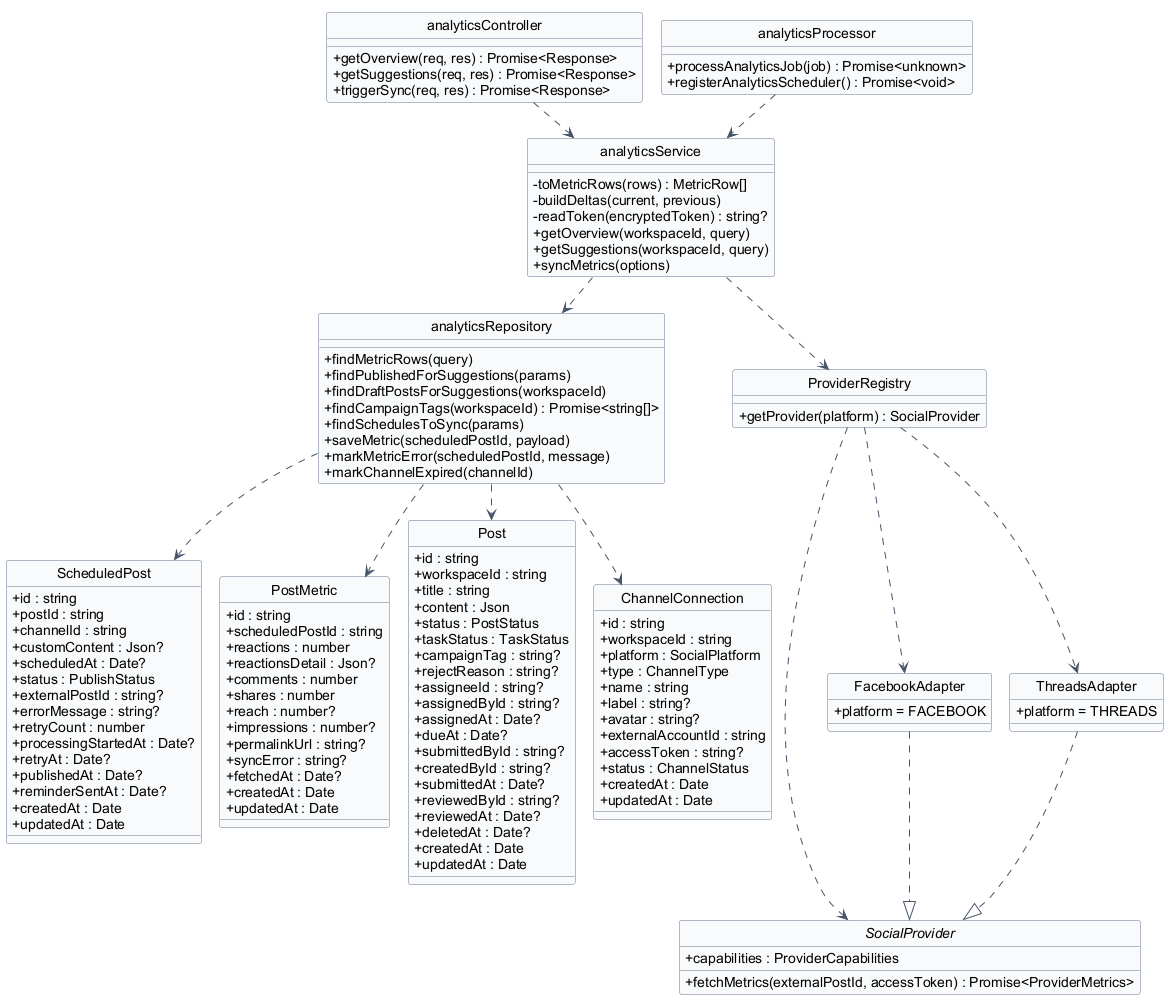

The diagram above was rendered by PlantUML. Its source (embedded in the PNG):
@startuml 10-analytics
hide circle
hide stereotype
!pragma layout smetana

skinparam classAttributeIconSize 0
skinparam linetype ortho
skinparam shadowing false
skinparam defaultFontName Arial
skinparam nodesep 40
skinparam ranksep 50
skinparam class {
  BackgroundColor #F8FAFC
  BorderColor #64748B
  ArrowColor #475569
}

class "ScheduledPost" as ScheduledPost {
  + id : string
  + postId : string
  + channelId : string
  + customContent : Json?
  + scheduledAt : Date?
  + status : PublishStatus
  + externalPostId : string?
  + errorMessage : string?
  + retryCount : number
  + processingStartedAt : Date?
  + retryAt : Date?
  + publishedAt : Date?
  + reminderSentAt : Date?
  + createdAt : Date
  + updatedAt : Date
}

class "PostMetric" as PostMetric {
  + id : string
  + scheduledPostId : string
  + reactions : number
  + reactionsDetail : Json?
  + comments : number
  + shares : number
  + reach : number?
  + impressions : number?
  + permalinkUrl : string?
  + syncError : string?
  + fetchedAt : Date?
  + createdAt : Date
  + updatedAt : Date
}

class "Post" as Post {
  + id : string
  + workspaceId : string
  + title : string
  + content : Json
  + status : PostStatus
  + taskStatus : TaskStatus
  + campaignTag : string?
  + rejectReason : string?
  + assigneeId : string?
  + assignedById : string?
  + assignedAt : Date?
  + dueAt : Date?
  + submittedById : string?
  + createdById : string?
  + submittedAt : Date?
  + reviewedById : string?
  + reviewedAt : Date?
  + deletedAt : Date?
  + createdAt : Date
  + updatedAt : Date
}

class "ChannelConnection" as ChannelConnection {
  + id : string
  + workspaceId : string
  + platform : SocialPlatform
  + type : ChannelType
  + name : string
  + label : string?
  + avatar : string?
  + externalAccountId : string
  + accessToken : string?
  + status : ChannelStatus
  + createdAt : Date
  + updatedAt : Date
}

class "analyticsController" as analyticsController {
  + getOverview(req, res) : Promise<Response>
  + getSuggestions(req, res) : Promise<Response>
  + triggerSync(req, res) : Promise<Response>
}

class "analyticsService" as analyticsService {
  - toMetricRows(rows) : MetricRow[]
  - buildDeltas(current, previous)
  - readToken(encryptedToken) : string?
  + getOverview(workspaceId, query)
  + getSuggestions(workspaceId, query)
  + syncMetrics(options)
}

class "analyticsRepository" as analyticsRepository {
  + findMetricRows(query)
  + findPublishedForSuggestions(params)
  + findDraftPostsForSuggestions(workspaceId)
  + findCampaignTags(workspaceId) : Promise<string[]>
  + findSchedulesToSync(params)
  + saveMetric(scheduledPostId, payload)
  + markMetricError(scheduledPostId, message)
  + markChannelExpired(channelId)
}

class "analyticsProcessor" as analyticsProcessor {
  + processAnalyticsJob(job) : Promise<unknown>
  + registerAnalyticsScheduler() : Promise<void>
}

class "ProviderRegistry" as providerRegistry {
  + getProvider(platform) : SocialProvider
}

interface "SocialProvider" as socialProvider {
  + capabilities : ProviderCapabilities
  + fetchMetrics(externalPostId, accessToken) : Promise<ProviderMetrics>
}

class "FacebookAdapter" as facebookAdapter {
  + platform = FACEBOOK
}

class "ThreadsAdapter" as threadsAdapter {
  + platform = THREADS
}

analyticsController ..> analyticsService
analyticsService ..> analyticsRepository
analyticsService ..> providerRegistry
providerRegistry ..> socialProvider
providerRegistry ..> facebookAdapter
providerRegistry ..> threadsAdapter
facebookAdapter ..|> socialProvider
threadsAdapter ..|> socialProvider
analyticsProcessor ..> analyticsService

analyticsRepository ..> ScheduledPost
analyticsRepository ..> PostMetric
analyticsRepository ..> Post
analyticsRepository ..> ChannelConnection

@enduml